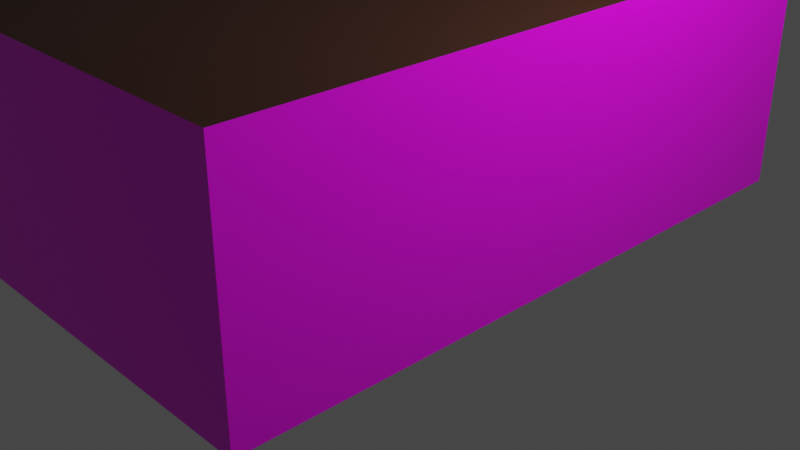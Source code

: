 # Source: wohnzimmer.blend  (saved by Blender 2.93.21; exported with 4.5.12 LTS)
import bpy
from mathutils import Matrix  # noqa: F401  (used for matrix-valued properties, if any)

bpy.ops.wm.read_factory_settings(use_empty=True)
scene = bpy.context.scene
scene.name = 'Scene'

# ---- collections
col_collection = bpy.data.collections.new('Collection'); scene.collection.children.link(col_collection)

# ---- images (referenced by path relative to the original .blend; pixels are not part of the script)
import os
ASSET_DIR = os.environ.get("B2B_ASSET_DIR", "")  # directory of the original .blend (textures are referenced by path, not embedded)
HERE = os.path.dirname(os.path.abspath(__file__))  # packed textures are extracted next to this script under _unpacked/

def load_image(name, relpath, width, height, colorspace="sRGB"):
    """Load a texture the original file referenced (path relative to the .blend, or extracted next to this script)."""
    p = next((c for c in (os.path.join(HERE, relpath), os.path.join(ASSET_DIR, relpath)) if relpath and os.path.exists(c)), "")
    if p:
        img = bpy.data.images.load(p, check_existing=True)
        img.name = name
    else:  # same state as the original file: an image datablock whose file is absent (Cycles renders it pink)
        img = bpy.data.images.new(name, width, height)
        img.source = "FILE"
        img.filepath = "//" + (relpath or name)
    img.colorspace_settings.name = colorspace
    return img
img_wallpaper_png = load_image('wallpaper.png', 'wallpaper.png', 1024, 1024, 'sRGB')
img_wohnzimmer_floor = load_image('wohnzimmer_floor', 'floor_wohnzimmer.png', 1024, 1024, 'sRGB')

# ---- materials (node trees are filled in below, after node groups)
mat_wallpaper = bpy.data.materials.new('wallpaper')
mat_wallpaper.alpha_threshold = 0.0
mat_wallpaper.use_backface_culling = True
mat_wallpaper.use_transparent_shadow = False
mat_wallpaper.line_color = (0.0, 0.0, 0.0, 1.0)
mat_ceiling = bpy.data.materials.new('ceiling')
mat_ceiling.use_backface_culling = True
mat_ceiling.use_transparent_shadow = False
mat_floor = bpy.data.materials.new('floor')
mat_floor.use_transparent_shadow = False

# ---- material node trees
mat_wallpaper.use_nodes = True; mat_wallpaper.node_tree.nodes.clear()
_N = mat_wallpaper.node_tree.nodes; _L = mat_wallpaper.node_tree.links
n0 = _N.new('ShaderNodeOutputMaterial'); n0.name = 'Material Output'; n0.location = (300, 300)
n1 = _N.new('ShaderNodeBsdfPrincipled'); n1.name = 'Principled BSDF'; n1.location = (10, 300)
n1.distribution = 'GGX'
n1.subsurface_method = 'BURLEY'
n1.inputs[2].default_value = 0.4
n1.inputs[3].default_value = 1.45
n1.inputs[27].default_value = (0.0, 0.0, 0.0, 1.0)
n1.inputs[28].default_value = 1.0
n2 = _N.new('ShaderNodeTexImage'); n2.name = 'Image Texture'; n2.location = (-280, 280)
n2.image = img_wallpaper_png
_L.new(n1.outputs[0], n0.inputs[0])
_L.new(n2.outputs[0], n1.inputs[0])
n0.is_active_output = True
mat_ceiling.use_nodes = True; mat_ceiling.node_tree.nodes.clear()
_N = mat_ceiling.node_tree.nodes; _L = mat_ceiling.node_tree.links
n0 = _N.new('ShaderNodeBsdfPrincipled'); n0.name = 'Principled BSDF'; n0.location = (10, 300)
n0.distribution = 'GGX'
n0.subsurface_method = 'BURLEY'
n0.inputs[0].default_value = (0.03106, 0.006981, 0.0009954, 1.0)
n0.inputs[3].default_value = 1.45
n0.inputs[27].default_value = (0.0, 0.0, 0.0, 1.0)
n0.inputs[28].default_value = 1.0
n1 = _N.new('ShaderNodeOutputMaterial'); n1.name = 'Material Output'; n1.location = (300, 300)
_L.new(n0.outputs[0], n1.inputs[0])
n1.is_active_output = True
mat_floor.use_nodes = True; mat_floor.node_tree.nodes.clear()
_N = mat_floor.node_tree.nodes; _L = mat_floor.node_tree.links
n0 = _N.new('ShaderNodeBsdfPrincipled'); n0.name = 'Principled BSDF'; n0.location = (10, 300)
n0.distribution = 'GGX'
n0.subsurface_method = 'BURLEY'
n0.inputs[3].default_value = 1.45
n0.inputs[27].default_value = (0.0, 0.0, 0.0, 1.0)
n0.inputs[28].default_value = 1.0
n1 = _N.new('ShaderNodeOutputMaterial'); n1.name = 'Material Output'; n1.location = (300, 300)
n2 = _N.new('ShaderNodeTexImage'); n2.name = 'Image Texture'; n2.location = (-280, 280)
n2.image = img_wohnzimmer_floor
_L.new(n0.outputs[0], n1.inputs[0])
_L.new(n2.outputs[0], n0.inputs[0])
n1.is_active_output = True

# ---- world
world_world = bpy.data.worlds.new('World'); scene.world = world_world
world_world.use_nodes = True; world_world.node_tree.nodes.clear()
_N = world_world.node_tree.nodes; _L = world_world.node_tree.links
n0 = _N.new('ShaderNodeOutputWorld'); n0.name = 'World Output'; n0.location = (300, 300)
n1 = _N.new('ShaderNodeBackground'); n1.name = 'Background'; n1.location = (10, 300)
n1.inputs[0].default_value = (0.05088, 0.05088, 0.05088, 1.0)
_L.new(n1.outputs[0], n0.inputs[0])
n0.is_active_output = True
world_world.color = (0.05088, 0.05088, 0.05088)
world_world.use_sun_shadow = False
world_world.sun_shadow_jitter_overblur = 0.0

# ---- cameras
cam_camera = bpy.data.cameras.new('Camera')
cam_camera.clip_end = 100.0
cam_camera.ortho_scale = 7.314

# ---- lights
light_light = bpy.data.lights.new('Light', 'POINT')
light_light.transmission_factor = 0.0
light_light.energy = 1000.0
light_light.shadow_soft_size = 0.1
light_light.shadow_maximum_resolution = 0.006
light_light.use_absolute_resolution = True

# ---- meshes
me_cube = bpy.data.meshes.new('Cube')
me_cube.from_pydata([(2.0, -3.5, 2.5), (2.0, -3.5, 0.0), (2.0, 3.5, 2.5), (2.0, 3.5, 0.0), (-2.0, -3.5, 2.5), (-2.0, -3.5, 0.0), (-2.0, 3.5, 2.5), (-2.0, 3.5, 0.0)], [], [(0, 4, 6, 2), (3, 2, 6, 7), (7, 6, 4, 5), (5, 1, 3, 7), (1, 0, 2, 3), (5, 4, 0, 1)])
me_cube.polygons.foreach_set('material_index', [1, 0, 0, 2, 0, 0])
_uv = me_cube.uv_layers.new(name='UVMap')
_uv.uv.foreach_set('vector', [0.625, 0.5, 0.875, 0.5, 0.875, 0.75, 0.625, 0.75, 4.396, 0.0, 4.396, 1.0, 7.593, 1.0, 7.593, -2.384e-07, 7.593, -2.384e-07, 7.593, 1.0, 13.19, 1.0, 13.19, -1.788e-07, 7.558e-05, 1.0, 7.565e-05, 7.564e-05, 0.9999, 7.558e-05, 0.9999, 1.0, -1.198, 7.153e-07, -1.198, 1.0, 4.396, 1.0, 4.396, 0.0, 13.19, -1.788e-07, 13.19, 1.0, 16.39, 1.0, 16.39, 2.98e-07])
me_cube.materials.append(mat_wallpaper)
me_cube.materials.append(mat_ceiling)
me_cube.materials.append(mat_floor)
me_cube.use_remesh_preserve_volume = False
me_cube.use_remesh_preserve_attributes = False
me_cube.use_mirror_vertex_groups = False
me_cube.update()
me_cube_003 = bpy.data.meshes.new('Cube.003')
me_cube_003.from_pydata([], [], [])
me_cube_003.materials.append(None)
me_cube_003.update()

# ---- objects
ob_cube = bpy.data.objects.new('Cube', me_cube)
ob_light = bpy.data.objects.new('Light', light_light)
ob_camera = bpy.data.objects.new('Camera', cam_camera)
ob_door1 = bpy.data.objects.new('door1', me_cube_003)

# ---- transforms, parenting, visibility, modifiers, constraints
ob_cube.location = (0.0, 0.0, 0.0)
ob_cube.lock_rotations_4d = False
ob_cube.empty_display_type = 'ARROWS'
ob_cube.lineart.crease_threshold = 0.0
ob_light.location = (4.076, 1.005, 5.904)
ob_light.rotation_euler = (0.6503, 0.05522, 1.866)
ob_light.lock_rotations_4d = False
ob_light.empty_display_type = 'ARROWS'
ob_light.color = (0.0, 0.0, 0.0, 0.0)
ob_light.lineart.crease_threshold = 0.0
ob_camera.location = (7.359, -6.926, 4.958)
ob_camera.rotation_euler = (1.109, 0.0, 0.8149)
ob_camera.lock_rotations_4d = False
ob_camera.empty_display_type = 'ARROWS'
ob_camera.color = (0.0, 0.0, 0.0, 0.0)
ob_camera.display_type = 'WIRE'
ob_camera.lineart.crease_threshold = 0.0
ob_door1.location = (0.0, 3.5, 1.0)
ob_door1.rotation_euler = (0.0, -0.0, 1.571)
_m = ob_door1.modifiers.new('WeightedNormal', 'WEIGHTED_NORMAL')
_m.keep_sharp = True
_m = ob_door1.modifiers.new('Mirror', 'MIRROR')

# ---- collection membership
col_collection.objects.link(ob_cube)
col_collection.objects.link(ob_light)
col_collection.objects.link(ob_camera)
col_collection.objects.link(ob_door1)

# ---- scene / render settings (as saved in the file)
scene.camera = ob_camera
scene.frame_start = 1; scene.frame_end = 250; scene.frame_set(1)
scene.render.engine = 'BLENDER_EEVEE_NEXT'
scene.cycles.use_denoising = False
scene.cycles.samples = 128
scene.cycles.sampling_pattern = 'TABULATED_SOBOL'
scene.cycles.use_adaptive_sampling = False
scene.cycles.use_light_tree = False
scene.view_settings.view_transform = 'Filmic'
bpy.context.view_layer.update()
